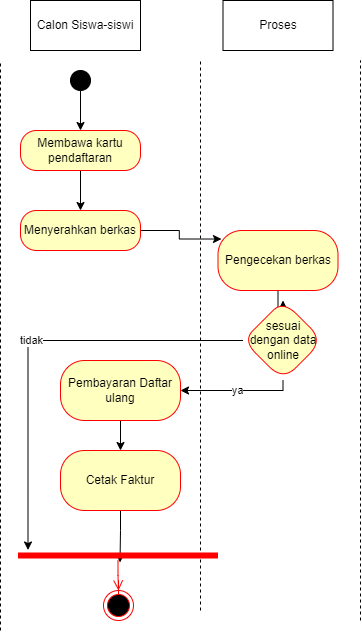

The diagram above was exported from draw.io. Its source (the exported page's mxGraphModel, read from the mxfile embedded in the PNG):
<mxGraphModel dx="941" dy="692" grid="1" gridSize="10" guides="1" tooltips="1" connect="1" arrows="1" fold="1" page="1" pageScale="1" pageWidth="850" pageHeight="1100" math="0" shadow="0">
  <root>
    <mxCell id="gcoew5T2u-PCdWO__Fw5-0" />
    <mxCell id="gcoew5T2u-PCdWO__Fw5-1" parent="gcoew5T2u-PCdWO__Fw5-0" />
    <mxCell id="gcoew5T2u-PCdWO__Fw5-2" value="" style="endArrow=none;dashed=1;html=1;rounded=0;" parent="gcoew5T2u-PCdWO__Fw5-1" edge="1">
      <mxGeometry width="50" height="50" relative="1" as="geometry">
        <mxPoint x="480" y="670" as="sourcePoint" />
        <mxPoint x="480" y="110" as="targetPoint" />
      </mxGeometry>
    </mxCell>
    <mxCell id="gcoew5T2u-PCdWO__Fw5-3" value="" style="endArrow=none;dashed=1;html=1;rounded=0;" parent="gcoew5T2u-PCdWO__Fw5-1" edge="1">
      <mxGeometry width="50" height="50" relative="1" as="geometry">
        <mxPoint x="320" y="660" as="sourcePoint" />
        <mxPoint x="320" y="110" as="targetPoint" />
      </mxGeometry>
    </mxCell>
    <mxCell id="gcoew5T2u-PCdWO__Fw5-4" value="Calon Siswa-siswi" style="html=1;whiteSpace=wrap;" parent="gcoew5T2u-PCdWO__Fw5-1" vertex="1">
      <mxGeometry x="150" y="50" width="110" height="50" as="geometry" />
    </mxCell>
    <mxCell id="gcoew5T2u-PCdWO__Fw5-5" value="" style="endArrow=none;dashed=1;html=1;rounded=0;" parent="gcoew5T2u-PCdWO__Fw5-1" edge="1">
      <mxGeometry width="50" height="50" relative="1" as="geometry">
        <mxPoint x="120" y="680" as="sourcePoint" />
        <mxPoint x="120" y="110" as="targetPoint" />
      </mxGeometry>
    </mxCell>
    <mxCell id="gcoew5T2u-PCdWO__Fw5-6" value="Proses" style="html=1;whiteSpace=wrap;" parent="gcoew5T2u-PCdWO__Fw5-1" vertex="1">
      <mxGeometry x="342.5" y="50" width="110" height="50" as="geometry" />
    </mxCell>
    <mxCell id="gcoew5T2u-PCdWO__Fw5-7" style="edgeStyle=orthogonalEdgeStyle;rounded=0;orthogonalLoop=1;jettySize=auto;html=1;" parent="gcoew5T2u-PCdWO__Fw5-1" source="gcoew5T2u-PCdWO__Fw5-8" target="gcoew5T2u-PCdWO__Fw5-12" edge="1">
      <mxGeometry relative="1" as="geometry" />
    </mxCell>
    <mxCell id="gcoew5T2u-PCdWO__Fw5-8" value="" style="ellipse;fillColor=strokeColor;html=1;" parent="gcoew5T2u-PCdWO__Fw5-1" vertex="1">
      <mxGeometry x="190" y="120" width="20" height="20" as="geometry" />
    </mxCell>
    <mxCell id="Yu3yU84hJrnMcxr2Wqv4-11" style="edgeStyle=orthogonalEdgeStyle;rounded=0;orthogonalLoop=1;jettySize=auto;html=1;" parent="gcoew5T2u-PCdWO__Fw5-1" source="gcoew5T2u-PCdWO__Fw5-12" target="Yu3yU84hJrnMcxr2Wqv4-0" edge="1">
      <mxGeometry relative="1" as="geometry" />
    </mxCell>
    <mxCell id="gcoew5T2u-PCdWO__Fw5-12" value="Membawa kartu pendaftaran" style="rounded=1;whiteSpace=wrap;html=1;arcSize=40;fontColor=#000000;fillColor=#ffffc0;strokeColor=#ff0000;" parent="gcoew5T2u-PCdWO__Fw5-1" vertex="1">
      <mxGeometry x="140" y="180" width="120" height="40" as="geometry" />
    </mxCell>
    <mxCell id="Yu3yU84hJrnMcxr2Wqv4-20" style="edgeStyle=orthogonalEdgeStyle;rounded=0;orthogonalLoop=1;jettySize=auto;html=1;entryX=0.51;entryY=1.2;entryDx=0;entryDy=0;entryPerimeter=0;" parent="gcoew5T2u-PCdWO__Fw5-1" source="gcoew5T2u-PCdWO__Fw5-15" target="Yu3yU84hJrnMcxr2Wqv4-15" edge="1">
      <mxGeometry relative="1" as="geometry" />
    </mxCell>
    <mxCell id="gcoew5T2u-PCdWO__Fw5-15" value="Cetak Faktur" style="whiteSpace=wrap;html=1;fillColor=#ffffc0;strokeColor=#ff0000;fontColor=#000000;rounded=1;arcSize=40;" parent="gcoew5T2u-PCdWO__Fw5-1" vertex="1">
      <mxGeometry x="180" y="500" width="120" height="60" as="geometry" />
    </mxCell>
    <mxCell id="Yu3yU84hJrnMcxr2Wqv4-2" value="" style="edgeStyle=orthogonalEdgeStyle;rounded=0;orthogonalLoop=1;jettySize=auto;html=1;" parent="gcoew5T2u-PCdWO__Fw5-1" source="9IILZ5kOFZCt60m4mu4g-0" target="Yu3yU84hJrnMcxr2Wqv4-1" edge="1">
      <mxGeometry relative="1" as="geometry" />
    </mxCell>
    <mxCell id="9IILZ5kOFZCt60m4mu4g-0" value="Pengecekan berkas" style="whiteSpace=wrap;html=1;fillColor=#ffffc0;strokeColor=#ff0000;fontColor=#000000;rounded=1;arcSize=40;" parent="gcoew5T2u-PCdWO__Fw5-1" vertex="1">
      <mxGeometry x="337.5" y="280" width="120" height="60" as="geometry" />
    </mxCell>
    <mxCell id="Yu3yU84hJrnMcxr2Wqv4-12" style="edgeStyle=orthogonalEdgeStyle;rounded=0;orthogonalLoop=1;jettySize=auto;html=1;entryX=0.029;entryY=0.142;entryDx=0;entryDy=0;entryPerimeter=0;" parent="gcoew5T2u-PCdWO__Fw5-1" source="Yu3yU84hJrnMcxr2Wqv4-0" target="9IILZ5kOFZCt60m4mu4g-0" edge="1">
      <mxGeometry relative="1" as="geometry" />
    </mxCell>
    <mxCell id="Yu3yU84hJrnMcxr2Wqv4-0" value="Menyerahkan berkas" style="rounded=1;whiteSpace=wrap;html=1;arcSize=40;fontColor=#000000;fillColor=#ffffc0;strokeColor=#ff0000;" parent="gcoew5T2u-PCdWO__Fw5-1" vertex="1">
      <mxGeometry x="140" y="260" width="120" height="40" as="geometry" />
    </mxCell>
    <mxCell id="Yu3yU84hJrnMcxr2Wqv4-7" value="ya" style="edgeStyle=orthogonalEdgeStyle;rounded=0;orthogonalLoop=1;jettySize=auto;html=1;" parent="gcoew5T2u-PCdWO__Fw5-1" source="Yu3yU84hJrnMcxr2Wqv4-1" target="Yu3yU84hJrnMcxr2Wqv4-6" edge="1">
      <mxGeometry relative="1" as="geometry">
        <Array as="points">
          <mxPoint x="403" y="440" />
        </Array>
      </mxGeometry>
    </mxCell>
    <mxCell id="Yu3yU84hJrnMcxr2Wqv4-10" value="tidak" style="edgeStyle=orthogonalEdgeStyle;rounded=0;orthogonalLoop=1;jettySize=auto;html=1;entryX=0.05;entryY=-0.05;entryDx=0;entryDy=0;entryPerimeter=0;" parent="gcoew5T2u-PCdWO__Fw5-1" source="Yu3yU84hJrnMcxr2Wqv4-1" target="Yu3yU84hJrnMcxr2Wqv4-15" edge="1">
      <mxGeometry relative="1" as="geometry" />
    </mxCell>
    <mxCell id="Yu3yU84hJrnMcxr2Wqv4-1" value="sesuai dengan data online" style="rhombus;whiteSpace=wrap;html=1;fillColor=#ffffc0;strokeColor=#ff0000;fontColor=#000000;rounded=1;arcSize=40;" parent="gcoew5T2u-PCdWO__Fw5-1" vertex="1">
      <mxGeometry x="362.5" y="350" width="80" height="80" as="geometry" />
    </mxCell>
    <mxCell id="Yu3yU84hJrnMcxr2Wqv4-13" style="edgeStyle=orthogonalEdgeStyle;rounded=0;orthogonalLoop=1;jettySize=auto;html=1;" parent="gcoew5T2u-PCdWO__Fw5-1" source="Yu3yU84hJrnMcxr2Wqv4-6" target="gcoew5T2u-PCdWO__Fw5-15" edge="1">
      <mxGeometry relative="1" as="geometry" />
    </mxCell>
    <mxCell id="Yu3yU84hJrnMcxr2Wqv4-6" value="Pembayaran Daftar ulang" style="whiteSpace=wrap;html=1;fillColor=#ffffc0;strokeColor=#ff0000;fontColor=#000000;rounded=1;arcSize=40;" parent="gcoew5T2u-PCdWO__Fw5-1" vertex="1">
      <mxGeometry x="180" y="410" width="120" height="60" as="geometry" />
    </mxCell>
    <mxCell id="Yu3yU84hJrnMcxr2Wqv4-15" value="" style="shape=line;html=1;strokeWidth=6;strokeColor=#ff0000;" parent="gcoew5T2u-PCdWO__Fw5-1" vertex="1">
      <mxGeometry x="137.5" y="600" width="200" height="10" as="geometry" />
    </mxCell>
    <mxCell id="Yu3yU84hJrnMcxr2Wqv4-16" value="" style="edgeStyle=orthogonalEdgeStyle;html=1;verticalAlign=bottom;endArrow=open;endSize=8;strokeColor=#ff0000;rounded=0;" parent="gcoew5T2u-PCdWO__Fw5-1" source="gcoew5T2u-PCdWO__Fw5-10" edge="1">
      <mxGeometry relative="1" as="geometry">
        <mxPoint x="238" y="650" as="targetPoint" />
      </mxGeometry>
    </mxCell>
    <mxCell id="Yu3yU84hJrnMcxr2Wqv4-18" value="" style="edgeStyle=orthogonalEdgeStyle;html=1;verticalAlign=bottom;endArrow=open;endSize=8;strokeColor=#ff0000;rounded=0;" parent="gcoew5T2u-PCdWO__Fw5-1" source="Yu3yU84hJrnMcxr2Wqv4-15" target="gcoew5T2u-PCdWO__Fw5-10" edge="1">
      <mxGeometry relative="1" as="geometry">
        <mxPoint x="238" y="650" as="targetPoint" />
        <mxPoint x="238" y="580" as="sourcePoint" />
      </mxGeometry>
    </mxCell>
    <mxCell id="gcoew5T2u-PCdWO__Fw5-10" value="" style="ellipse;html=1;shape=endState;fillColor=#000000;strokeColor=#ff0000;" parent="gcoew5T2u-PCdWO__Fw5-1" vertex="1">
      <mxGeometry x="223" y="640" width="30" height="30" as="geometry" />
    </mxCell>
  </root>
</mxGraphModel>